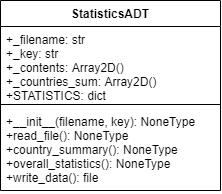

The diagram above was exported from draw.io. Its source (the exported page's mxGraphModel, read from the mxfile embedded in the PNG):
<mxGraphModel dx="2234" dy="423" grid="1" gridSize="10" guides="1" tooltips="1" connect="1" arrows="1" fold="1" page="1" pageScale="1" pageWidth="1169" pageHeight="826" background="#ffffff" math="0" shadow="0">
  <root>
    <mxCell id="0" />
    <mxCell id="1" parent="0" />
    <mxCell id="0c9YZTd-gc_79O5y7JH5-75" value="StatisticsADT" style="swimlane;fontStyle=1;align=center;verticalAlign=top;childLayout=stackLayout;horizontal=1;startSize=26;horizontalStack=0;resizeParent=1;resizeParentMax=0;resizeLast=0;collapsible=1;marginBottom=0;" vertex="1" parent="1">
      <mxGeometry x="40" y="840" width="220" height="190" as="geometry" />
    </mxCell>
    <mxCell id="0c9YZTd-gc_79O5y7JH5-76" value="+_filename: str&#10;+_key: str&#10;+_contents: Array2D()&#10;+_countries_sum: Array2D()&#10;+STATISTICS: dict" style="text;strokeColor=none;fillColor=none;align=left;verticalAlign=top;spacingLeft=4;spacingRight=4;overflow=hidden;rotatable=0;points=[[0,0.5],[1,0.5]];portConstraint=eastwest;" vertex="1" parent="0c9YZTd-gc_79O5y7JH5-75">
      <mxGeometry y="26" width="220" height="74" as="geometry" />
    </mxCell>
    <mxCell id="0c9YZTd-gc_79O5y7JH5-77" value="" style="line;strokeWidth=1;fillColor=none;align=left;verticalAlign=middle;spacingTop=-1;spacingLeft=3;spacingRight=3;rotatable=0;labelPosition=right;points=[];portConstraint=eastwest;" vertex="1" parent="0c9YZTd-gc_79O5y7JH5-75">
      <mxGeometry y="100" width="220" height="8" as="geometry" />
    </mxCell>
    <mxCell id="0c9YZTd-gc_79O5y7JH5-78" value="+__init__(filename, key): NoneType&#10;+read_file(): NoneType&#10;+country_summary(): NoneType&#10;+overall_statistics(): NoneType &#10;+write_data(): file" style="text;strokeColor=none;fillColor=none;align=left;verticalAlign=top;spacingLeft=4;spacingRight=4;overflow=hidden;rotatable=0;points=[[0,0.5],[1,0.5]];portConstraint=eastwest;" vertex="1" parent="0c9YZTd-gc_79O5y7JH5-75">
      <mxGeometry y="108" width="220" height="82" as="geometry" />
    </mxCell>
  </root>
</mxGraphModel>